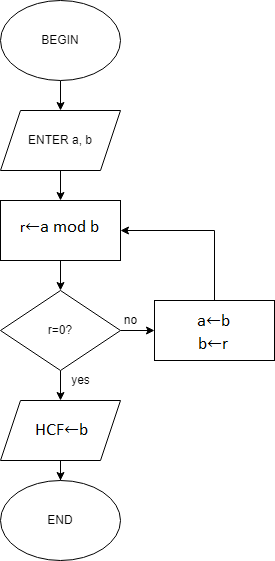

The diagram above was exported from draw.io. Its source (the exported page's mxGraphModel, read from the mxfile embedded in the PNG):
<mxGraphModel dx="1038" dy="579" grid="1" gridSize="10" guides="1" tooltips="1" connect="1" arrows="1" fold="1" page="1" pageScale="1" pageWidth="827" pageHeight="1169" math="0" shadow="0">
  <root>
    <mxCell id="0" />
    <mxCell id="1" parent="0" />
    <mxCell id="nybH0FNWoMYvq-vp74Xe-7" value="" style="edgeStyle=orthogonalEdgeStyle;rounded=0;orthogonalLoop=1;jettySize=auto;html=1;" edge="1" parent="1" source="nybH0FNWoMYvq-vp74Xe-1" target="nybH0FNWoMYvq-vp74Xe-2">
      <mxGeometry relative="1" as="geometry" />
    </mxCell>
    <mxCell id="nybH0FNWoMYvq-vp74Xe-1" value="BEGIN" style="ellipse;whiteSpace=wrap;html=1;" vertex="1" parent="1">
      <mxGeometry x="200" y="50" width="120" height="80" as="geometry" />
    </mxCell>
    <mxCell id="nybH0FNWoMYvq-vp74Xe-8" value="" style="edgeStyle=orthogonalEdgeStyle;rounded=0;orthogonalLoop=1;jettySize=auto;html=1;" edge="1" parent="1" source="nybH0FNWoMYvq-vp74Xe-2" target="nybH0FNWoMYvq-vp74Xe-3">
      <mxGeometry relative="1" as="geometry" />
    </mxCell>
    <mxCell id="nybH0FNWoMYvq-vp74Xe-2" value="ENTER a, b" style="shape=parallelogram;perimeter=parallelogramPerimeter;whiteSpace=wrap;html=1;fixedSize=1;" vertex="1" parent="1">
      <mxGeometry x="200" y="160" width="120" height="60" as="geometry" />
    </mxCell>
    <mxCell id="nybH0FNWoMYvq-vp74Xe-9" value="" style="edgeStyle=orthogonalEdgeStyle;rounded=0;orthogonalLoop=1;jettySize=auto;html=1;" edge="1" parent="1" source="nybH0FNWoMYvq-vp74Xe-3" target="nybH0FNWoMYvq-vp74Xe-4">
      <mxGeometry relative="1" as="geometry" />
    </mxCell>
    <mxCell id="nybH0FNWoMYvq-vp74Xe-3" value="r = b mod a" style="rounded=0;whiteSpace=wrap;html=1;" vertex="1" parent="1">
      <mxGeometry x="200" y="250" width="120" height="60" as="geometry" />
    </mxCell>
    <mxCell id="nybH0FNWoMYvq-vp74Xe-15" style="edgeStyle=orthogonalEdgeStyle;rounded=0;orthogonalLoop=1;jettySize=auto;html=1;exitX=0.5;exitY=1;exitDx=0;exitDy=0;entryX=0.5;entryY=0;entryDx=0;entryDy=0;" edge="1" parent="1" source="nybH0FNWoMYvq-vp74Xe-4" target="nybH0FNWoMYvq-vp74Xe-5">
      <mxGeometry relative="1" as="geometry" />
    </mxCell>
    <mxCell id="nybH0FNWoMYvq-vp74Xe-19" value="" style="edgeStyle=orthogonalEdgeStyle;rounded=0;orthogonalLoop=1;jettySize=auto;html=1;" edge="1" parent="1" source="nybH0FNWoMYvq-vp74Xe-4" target="nybH0FNWoMYvq-vp74Xe-17">
      <mxGeometry relative="1" as="geometry" />
    </mxCell>
    <mxCell id="nybH0FNWoMYvq-vp74Xe-4" value="r=0?" style="rhombus;whiteSpace=wrap;html=1;" vertex="1" parent="1">
      <mxGeometry x="200" y="340" width="120" height="80" as="geometry" />
    </mxCell>
    <mxCell id="nybH0FNWoMYvq-vp74Xe-13" value="" style="edgeStyle=orthogonalEdgeStyle;rounded=0;orthogonalLoop=1;jettySize=auto;html=1;" edge="1" parent="1" source="nybH0FNWoMYvq-vp74Xe-5" target="nybH0FNWoMYvq-vp74Xe-6">
      <mxGeometry relative="1" as="geometry" />
    </mxCell>
    <mxCell id="nybH0FNWoMYvq-vp74Xe-5" value="HCF = a" style="shape=parallelogram;perimeter=parallelogramPerimeter;whiteSpace=wrap;html=1;fixedSize=1;" vertex="1" parent="1">
      <mxGeometry x="200" y="450" width="120" height="60" as="geometry" />
    </mxCell>
    <mxCell id="nybH0FNWoMYvq-vp74Xe-6" value="END" style="ellipse;whiteSpace=wrap;html=1;" vertex="1" parent="1">
      <mxGeometry x="200" y="530" width="120" height="80" as="geometry" />
    </mxCell>
    <mxCell id="nybH0FNWoMYvq-vp74Xe-16" value="yes" style="text;html=1;align=center;verticalAlign=middle;resizable=0;points=[];autosize=1;strokeColor=none;fillColor=none;" vertex="1" parent="1">
      <mxGeometry x="265" y="420" width="30" height="20" as="geometry" />
    </mxCell>
    <mxCell id="nybH0FNWoMYvq-vp74Xe-18" style="edgeStyle=orthogonalEdgeStyle;rounded=0;orthogonalLoop=1;jettySize=auto;html=1;exitX=0.5;exitY=0;exitDx=0;exitDy=0;entryX=1;entryY=0.5;entryDx=0;entryDy=0;" edge="1" parent="1" source="nybH0FNWoMYvq-vp74Xe-17" target="nybH0FNWoMYvq-vp74Xe-3">
      <mxGeometry relative="1" as="geometry" />
    </mxCell>
    <mxCell id="nybH0FNWoMYvq-vp74Xe-17" value="a=r&lt;br&gt;b=a" style="rounded=0;whiteSpace=wrap;html=1;" vertex="1" parent="1">
      <mxGeometry x="354" y="350" width="120" height="60" as="geometry" />
    </mxCell>
    <mxCell id="nybH0FNWoMYvq-vp74Xe-20" value="no" style="text;html=1;align=center;verticalAlign=middle;resizable=0;points=[];autosize=1;strokeColor=none;fillColor=none;" vertex="1" parent="1">
      <mxGeometry x="315" y="360" width="30" height="20" as="geometry" />
    </mxCell>
  </root>
</mxGraphModel>